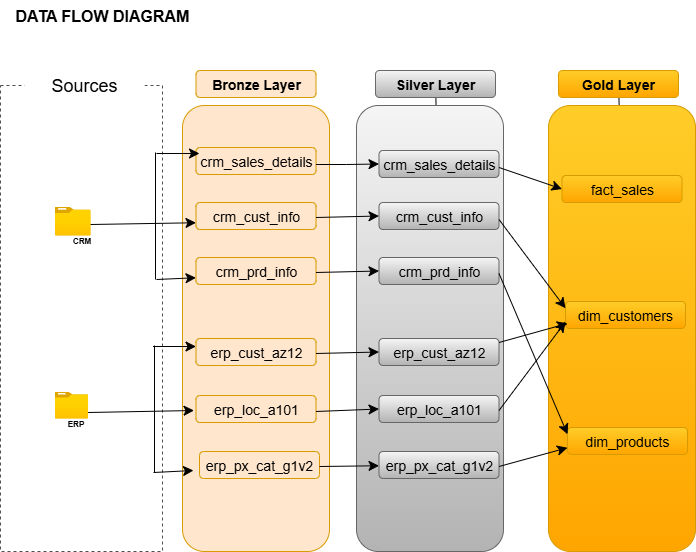

The diagram above was exported from draw.io. Its source (the exported page's mxGraphModel, read from the mxfile embedded in the PNG):
<mxGraphModel dx="1799" dy="1049" grid="0" gridSize="10" guides="1" tooltips="1" connect="1" arrows="1" fold="1" page="0" pageScale="1" pageWidth="827" pageHeight="1169" math="0" shadow="0">
  <root>
    <mxCell id="0" />
    <mxCell id="1" parent="0" />
    <mxCell id="LofKzY288o8Fow2_L73x-1" value="DATA FLOW DIAGRAM" style="text;strokeColor=none;fillColor=none;html=1;align=center;verticalAlign=middle;whiteSpace=wrap;rounded=0;fontSize=16;fontStyle=1" parent="1" vertex="1">
      <mxGeometry x="-240" y="-70" width="204" height="30" as="geometry" />
    </mxCell>
    <mxCell id="3iZSax0tzFVAT04k9VRA-1" value="" style="rounded=0;whiteSpace=wrap;html=1;fillColor=none;dashed=1;strokeColor=light-dark(#4f4f4f, #ededed);" parent="1" vertex="1">
      <mxGeometry x="-240" y="15" width="162" height="466" as="geometry" />
    </mxCell>
    <mxCell id="swUfjLiaMCnos_Z2seXg-1" value="Sources" style="rounded=0;whiteSpace=wrap;html=1;fillColor=default;fontSize=18;strokeColor=none;" parent="1" vertex="1">
      <mxGeometry x="-216" width="120" height="29" as="geometry" />
    </mxCell>
    <mxCell id="W9CXLvD6YtcSmHh98Qk3-1" value="" style="image;aspect=fixed;html=1;points=[];align=center;fontSize=10;image=img/lib/azure2/general/Folder_Blank.svg;" parent="1" vertex="1">
      <mxGeometry x="-185.63" y="136" width="35.73" height="29" as="geometry" />
    </mxCell>
    <mxCell id="lWhfFMcbXBfI2DFQOSp_-1" value="CRM" style="text;strokeColor=none;fillColor=none;html=1;align=center;verticalAlign=middle;whiteSpace=wrap;rounded=0;fontSize=8;fontStyle=1" parent="1" vertex="1">
      <mxGeometry x="-180.5" y="165" width="43" height="9" as="geometry" />
    </mxCell>
    <mxCell id="TYEJ9TBYxfPLVUHjPLij-1" value="" style="image;aspect=fixed;html=1;points=[];align=center;fontSize=10;image=img/lib/azure2/general/Folder_Blank.svg;" parent="1" vertex="1">
      <mxGeometry x="-185.63" y="321" width="33.27" height="27" as="geometry" />
    </mxCell>
    <mxCell id="-jnFVSyaLs36-UyKgeif-1" value="ERP" style="text;strokeColor=none;fillColor=none;html=1;align=center;verticalAlign=middle;whiteSpace=wrap;rounded=0;fontSize=8;fontStyle=1" parent="1" vertex="1">
      <mxGeometry x="-185.63000000000002" y="348" width="43" height="9" as="geometry" />
    </mxCell>
    <mxCell id="iZPQ8_M9Yw_BL_PElNtF-1" value="" style="rounded=1;whiteSpace=wrap;html=1;fontSize=14;fillColor=#ffe6cc;strokeColor=#d79b00;" parent="1" vertex="1">
      <mxGeometry x="-58" y="35" width="147" height="446" as="geometry" />
    </mxCell>
    <mxCell id="x3ZGEitYRQ6kmbuv5AVO-1" value="Bronze Layer" style="rounded=1;whiteSpace=wrap;html=1;fontSize=14;fillColor=#ffe6cc;strokeColor=#d79b00;fontStyle=1" parent="1" vertex="1">
      <mxGeometry x="-44.5" width="120" height="27" as="geometry" />
    </mxCell>
    <mxCell id="x3ZGEitYRQ6kmbuv5AVO-2" value="crm_sales_details" style="rounded=1;whiteSpace=wrap;html=1;fontSize=14;fillColor=#ffe6cc;strokeColor=#d79b00;" parent="1" vertex="1">
      <mxGeometry x="-44.5" y="77" width="120" height="27" as="geometry" />
    </mxCell>
    <mxCell id="x3ZGEitYRQ6kmbuv5AVO-3" value="crm_cust_info" style="rounded=1;whiteSpace=wrap;html=1;fontSize=14;fillColor=#ffe6cc;strokeColor=#d79b00;" parent="1" vertex="1">
      <mxGeometry x="-44.5" y="132" width="120" height="27" as="geometry" />
    </mxCell>
    <mxCell id="x3ZGEitYRQ6kmbuv5AVO-4" value="crm_prd_info" style="rounded=1;whiteSpace=wrap;html=1;fontSize=14;fillColor=#ffe6cc;strokeColor=#d79b00;" parent="1" vertex="1">
      <mxGeometry x="-44.5" y="187" width="120" height="27" as="geometry" />
    </mxCell>
    <mxCell id="x3ZGEitYRQ6kmbuv5AVO-7" value="erp_cust_az12" style="rounded=1;whiteSpace=wrap;html=1;fontSize=14;fillColor=#ffe6cc;strokeColor=#d79b00;" parent="1" vertex="1">
      <mxGeometry x="-44.5" y="268" width="120" height="27" as="geometry" />
    </mxCell>
    <mxCell id="x3ZGEitYRQ6kmbuv5AVO-8" value="erp_loc_a101" style="rounded=1;whiteSpace=wrap;html=1;fontSize=14;fillColor=#ffe6cc;strokeColor=#d79b00;" parent="1" vertex="1">
      <mxGeometry x="-44.5" y="325" width="120" height="27" as="geometry" />
    </mxCell>
    <mxCell id="x3ZGEitYRQ6kmbuv5AVO-9" value="erp_px_cat_g1v2" style="rounded=1;whiteSpace=wrap;html=1;fontSize=14;fillColor=#ffe6cc;strokeColor=#d79b00;" parent="1" vertex="1">
      <mxGeometry x="-41" y="381" width="120" height="27" as="geometry" />
    </mxCell>
    <mxCell id="x3ZGEitYRQ6kmbuv5AVO-10" value="" style="endArrow=classic;html=1;rounded=0;fontSize=12;startSize=8;endSize=8;curved=1;entryX=0;entryY=0.75;entryDx=0;entryDy=0;" parent="1" target="x3ZGEitYRQ6kmbuv5AVO-3" edge="1">
      <mxGeometry width="50" height="50" relative="1" as="geometry">
        <mxPoint x="-149.9" y="154" as="sourcePoint" />
        <mxPoint x="-99.9" y="104" as="targetPoint" />
      </mxGeometry>
    </mxCell>
    <mxCell id="x3ZGEitYRQ6kmbuv5AVO-11" value="" style="endArrow=none;html=1;rounded=0;fontSize=12;startSize=8;endSize=8;curved=1;" parent="1" edge="1">
      <mxGeometry width="50" height="50" relative="1" as="geometry">
        <mxPoint x="-85" y="209" as="sourcePoint" />
        <mxPoint x="-85" y="82" as="targetPoint" />
      </mxGeometry>
    </mxCell>
    <mxCell id="x3ZGEitYRQ6kmbuv5AVO-12" value="" style="endArrow=classic;html=1;rounded=0;fontSize=12;startSize=8;endSize=8;curved=1;" parent="1" edge="1">
      <mxGeometry width="50" height="50" relative="1" as="geometry">
        <mxPoint x="-84" y="83" as="sourcePoint" />
        <mxPoint x="-41" y="83" as="targetPoint" />
      </mxGeometry>
    </mxCell>
    <mxCell id="x3ZGEitYRQ6kmbuv5AVO-14" value="" style="endArrow=classic;html=1;rounded=0;fontSize=12;startSize=8;endSize=8;curved=1;entryX=0;entryY=0.75;entryDx=0;entryDy=0;" parent="1" target="x3ZGEitYRQ6kmbuv5AVO-4" edge="1">
      <mxGeometry width="50" height="50" relative="1" as="geometry">
        <mxPoint x="-84" y="209" as="sourcePoint" />
        <mxPoint x="-34" y="159" as="targetPoint" />
      </mxGeometry>
    </mxCell>
    <mxCell id="x3ZGEitYRQ6kmbuv5AVO-15" value="" style="endArrow=none;html=1;rounded=0;fontSize=12;startSize=8;endSize=8;curved=1;" parent="1" edge="1">
      <mxGeometry width="50" height="50" relative="1" as="geometry">
        <mxPoint x="-86" y="402" as="sourcePoint" />
        <mxPoint x="-86" y="275" as="targetPoint" />
      </mxGeometry>
    </mxCell>
    <mxCell id="x3ZGEitYRQ6kmbuv5AVO-16" value="" style="endArrow=classic;html=1;rounded=0;fontSize=12;startSize=8;endSize=8;curved=1;entryX=0;entryY=0.75;entryDx=0;entryDy=0;" parent="1" edge="1">
      <mxGeometry width="50" height="50" relative="1" as="geometry">
        <mxPoint x="-152.36" y="342" as="sourcePoint" />
        <mxPoint x="-46.460000000000036" y="340" as="targetPoint" />
      </mxGeometry>
    </mxCell>
    <mxCell id="x3ZGEitYRQ6kmbuv5AVO-17" value="" style="endArrow=classic;html=1;rounded=0;fontSize=12;startSize=8;endSize=8;curved=1;entryX=0;entryY=0.75;entryDx=0;entryDy=0;" parent="1" edge="1">
      <mxGeometry width="50" height="50" relative="1" as="geometry">
        <mxPoint x="-87" y="402" as="sourcePoint" />
        <mxPoint x="-47" y="400" as="targetPoint" />
      </mxGeometry>
    </mxCell>
    <mxCell id="x3ZGEitYRQ6kmbuv5AVO-18" value="" style="endArrow=classic;html=1;rounded=0;fontSize=12;startSize=8;endSize=8;curved=1;" parent="1" edge="1">
      <mxGeometry width="50" height="50" relative="1" as="geometry">
        <mxPoint x="-87.5" y="276" as="sourcePoint" />
        <mxPoint x="-44.5" y="276" as="targetPoint" />
      </mxGeometry>
    </mxCell>
    <mxCell id="sJHIyEE3br1Yfp9ubM-s-1" value="" style="edgeStyle=none;curved=1;rounded=0;orthogonalLoop=1;jettySize=auto;html=1;fontSize=12;startSize=8;endSize=8;" parent="1" source="ek0aVcEDWSfGz6cjXgyh-1" target="ek0aVcEDWSfGz6cjXgyh-13" edge="1">
      <mxGeometry relative="1" as="geometry" />
    </mxCell>
    <mxCell id="ek0aVcEDWSfGz6cjXgyh-1" value="Silver Layer" style="rounded=1;whiteSpace=wrap;html=1;fontSize=14;fillColor=#f5f5f5;strokeColor=#666666;fontStyle=1;gradientColor=#b3b3b3;" parent="1" vertex="1">
      <mxGeometry x="135" width="120" height="27" as="geometry" />
    </mxCell>
    <mxCell id="ek0aVcEDWSfGz6cjXgyh-10" value="" style="rounded=1;whiteSpace=wrap;html=1;fontSize=14;fillColor=#f5f5f5;strokeColor=#666666;gradientColor=#b3b3b3;" parent="1" vertex="1">
      <mxGeometry x="116" y="35" width="147" height="446" as="geometry" />
    </mxCell>
    <mxCell id="ek0aVcEDWSfGz6cjXgyh-12" value="crm_sales_details" style="rounded=1;whiteSpace=wrap;html=1;fontSize=14;fillColor=#f5f5f5;strokeColor=#666666;gradientColor=#b3b3b3;" parent="1" vertex="1">
      <mxGeometry x="138.5" y="80" width="120" height="27" as="geometry" />
    </mxCell>
    <mxCell id="ek0aVcEDWSfGz6cjXgyh-13" value="crm_cust_info" style="rounded=1;whiteSpace=wrap;html=1;fontSize=14;fillColor=#f5f5f5;strokeColor=#666666;gradientColor=#b3b3b3;" parent="1" vertex="1">
      <mxGeometry x="138.5" y="132" width="120" height="27" as="geometry" />
    </mxCell>
    <mxCell id="ek0aVcEDWSfGz6cjXgyh-14" value="crm_prd_info" style="rounded=1;whiteSpace=wrap;html=1;fontSize=14;fillColor=#f5f5f5;strokeColor=#666666;gradientColor=#b3b3b3;" parent="1" vertex="1">
      <mxGeometry x="138.5" y="187" width="120" height="27" as="geometry" />
    </mxCell>
    <mxCell id="ek0aVcEDWSfGz6cjXgyh-15" value="erp_cust_az12" style="rounded=1;whiteSpace=wrap;html=1;fontSize=14;fillColor=#f5f5f5;strokeColor=#666666;gradientColor=#b3b3b3;" parent="1" vertex="1">
      <mxGeometry x="138.5" y="268" width="120" height="27" as="geometry" />
    </mxCell>
    <mxCell id="ek0aVcEDWSfGz6cjXgyh-16" value="erp_loc_a101" style="rounded=1;whiteSpace=wrap;html=1;fontSize=14;fillColor=#f5f5f5;strokeColor=#666666;gradientColor=#b3b3b3;" parent="1" vertex="1">
      <mxGeometry x="138.5" y="325" width="120" height="27" as="geometry" />
    </mxCell>
    <mxCell id="ek0aVcEDWSfGz6cjXgyh-17" value="erp_px_cat_g1v2" style="rounded=1;whiteSpace=wrap;html=1;fontSize=14;fillColor=#f5f5f5;strokeColor=#666666;gradientColor=#b3b3b3;" parent="1" vertex="1">
      <mxGeometry x="138.5" y="381" width="120" height="27" as="geometry" />
    </mxCell>
    <mxCell id="8LXb1mqGsAuGIJM0HZ9T-1" value="" style="endArrow=classic;html=1;rounded=0;fontSize=12;startSize=8;endSize=8;curved=1;entryX=0;entryY=0.5;entryDx=0;entryDy=0;" parent="1" target="ek0aVcEDWSfGz6cjXgyh-12" edge="1">
      <mxGeometry width="50" height="50" relative="1" as="geometry">
        <mxPoint x="75.5" y="94" as="sourcePoint" />
        <mxPoint x="125.5" y="44" as="targetPoint" />
        <Array as="points">
          <mxPoint x="106" y="94" />
        </Array>
      </mxGeometry>
    </mxCell>
    <mxCell id="8LXb1mqGsAuGIJM0HZ9T-3" value="" style="endArrow=classic;html=1;rounded=0;fontSize=12;startSize=8;endSize=8;curved=1;entryX=0;entryY=0.5;entryDx=0;entryDy=0;" parent="1" target="ek0aVcEDWSfGz6cjXgyh-13" edge="1">
      <mxGeometry width="50" height="50" relative="1" as="geometry">
        <mxPoint x="75.5" y="147" as="sourcePoint" />
        <mxPoint x="125.5" y="97" as="targetPoint" />
      </mxGeometry>
    </mxCell>
    <mxCell id="8LXb1mqGsAuGIJM0HZ9T-4" value="" style="endArrow=classic;html=1;rounded=0;fontSize=12;startSize=8;endSize=8;curved=1;entryX=0;entryY=0.5;entryDx=0;entryDy=0;" parent="1" target="ek0aVcEDWSfGz6cjXgyh-14" edge="1">
      <mxGeometry width="50" height="50" relative="1" as="geometry">
        <mxPoint x="75.5" y="202" as="sourcePoint" />
        <mxPoint x="125.5" y="152" as="targetPoint" />
      </mxGeometry>
    </mxCell>
    <mxCell id="8LXb1mqGsAuGIJM0HZ9T-5" value="" style="endArrow=classic;html=1;rounded=0;fontSize=12;startSize=8;endSize=8;curved=1;entryX=0;entryY=0.5;entryDx=0;entryDy=0;" parent="1" target="ek0aVcEDWSfGz6cjXgyh-15" edge="1">
      <mxGeometry width="50" height="50" relative="1" as="geometry">
        <mxPoint x="75.5" y="283" as="sourcePoint" />
        <mxPoint x="125.5" y="233" as="targetPoint" />
      </mxGeometry>
    </mxCell>
    <mxCell id="8LXb1mqGsAuGIJM0HZ9T-6" value="" style="endArrow=classic;html=1;rounded=0;fontSize=12;startSize=8;endSize=8;curved=1;entryX=0;entryY=0.5;entryDx=0;entryDy=0;" parent="1" target="ek0aVcEDWSfGz6cjXgyh-16" edge="1">
      <mxGeometry width="50" height="50" relative="1" as="geometry">
        <mxPoint x="75.5" y="341" as="sourcePoint" />
        <mxPoint x="125.5" y="291" as="targetPoint" />
      </mxGeometry>
    </mxCell>
    <mxCell id="8LXb1mqGsAuGIJM0HZ9T-7" value="" style="endArrow=classic;html=1;rounded=0;fontSize=12;startSize=8;endSize=8;curved=1;" parent="1" target="ek0aVcEDWSfGz6cjXgyh-17" edge="1">
      <mxGeometry width="50" height="50" relative="1" as="geometry">
        <mxPoint x="79" y="396" as="sourcePoint" />
        <mxPoint x="129" y="346" as="targetPoint" />
      </mxGeometry>
    </mxCell>
    <mxCell id="sJHIyEE3br1Yfp9ubM-s-3" value="" style="edgeStyle=none;curved=1;rounded=0;orthogonalLoop=1;jettySize=auto;html=1;fontSize=12;startSize=8;endSize=8;" parent="1" source="sJHIyEE3br1Yfp9ubM-s-4" target="sJHIyEE3br1Yfp9ubM-s-7" edge="1">
      <mxGeometry relative="1" as="geometry" />
    </mxCell>
    <mxCell id="sJHIyEE3br1Yfp9ubM-s-4" value="Gold Layer" style="rounded=1;whiteSpace=wrap;html=1;fontSize=14;fillColor=#ffcd28;strokeColor=#d79b00;fontStyle=1;gradientColor=#ffa500;" parent="1" vertex="1">
      <mxGeometry x="318" width="120" height="27" as="geometry" />
    </mxCell>
    <mxCell id="sJHIyEE3br1Yfp9ubM-s-5" value="" style="rounded=1;whiteSpace=wrap;html=1;fontSize=14;fillColor=#ffcd28;strokeColor=#d79b00;gradientColor=#ffa500;" parent="1" vertex="1">
      <mxGeometry x="308" y="35" width="147" height="446" as="geometry" />
    </mxCell>
    <mxCell id="sJHIyEE3br1Yfp9ubM-s-6" value="fact_sales" style="rounded=1;whiteSpace=wrap;html=1;fontSize=14;fillColor=#ffcd28;strokeColor=#d79b00;gradientColor=#ffa500;" parent="1" vertex="1">
      <mxGeometry x="321.5" y="105" width="120" height="27" as="geometry" />
    </mxCell>
    <mxCell id="sJHIyEE3br1Yfp9ubM-s-7" value="dim_customers" style="rounded=1;whiteSpace=wrap;html=1;fontSize=14;fillColor=#ffcd28;strokeColor=#d79b00;gradientColor=#ffa500;" parent="1" vertex="1">
      <mxGeometry x="325" y="231" width="120" height="27" as="geometry" />
    </mxCell>
    <mxCell id="sJHIyEE3br1Yfp9ubM-s-8" value="dim_products" style="rounded=1;whiteSpace=wrap;html=1;fontSize=14;fillColor=#ffcd28;strokeColor=#d79b00;gradientColor=#ffa500;" parent="1" vertex="1">
      <mxGeometry x="327" y="357" width="120" height="27" as="geometry" />
    </mxCell>
    <mxCell id="sJHIyEE3br1Yfp9ubM-s-12" style="edgeStyle=none;curved=1;rounded=0;orthogonalLoop=1;jettySize=auto;html=1;exitX=0.5;exitY=1;exitDx=0;exitDy=0;fontSize=12;startSize=8;endSize=8;" parent="1" source="sJHIyEE3br1Yfp9ubM-s-7" target="sJHIyEE3br1Yfp9ubM-s-7" edge="1">
      <mxGeometry relative="1" as="geometry" />
    </mxCell>
    <mxCell id="sJHIyEE3br1Yfp9ubM-s-13" value="" style="endArrow=classic;html=1;rounded=0;fontSize=12;startSize=8;endSize=8;curved=1;entryX=0;entryY=0.5;entryDx=0;entryDy=0;" parent="1" target="sJHIyEE3br1Yfp9ubM-s-6" edge="1">
      <mxGeometry width="50" height="50" relative="1" as="geometry">
        <mxPoint x="258.5" y="97" as="sourcePoint" />
        <mxPoint x="308.5" y="47" as="targetPoint" />
      </mxGeometry>
    </mxCell>
    <mxCell id="sJHIyEE3br1Yfp9ubM-s-14" value="" style="endArrow=classic;html=1;rounded=0;fontSize=12;startSize=8;endSize=8;curved=1;entryX=0;entryY=0.25;entryDx=0;entryDy=0;" parent="1" target="sJHIyEE3br1Yfp9ubM-s-7" edge="1">
      <mxGeometry width="50" height="50" relative="1" as="geometry">
        <mxPoint x="258.5" y="149" as="sourcePoint" />
        <mxPoint x="322" y="171" as="targetPoint" />
      </mxGeometry>
    </mxCell>
    <mxCell id="sJHIyEE3br1Yfp9ubM-s-15" value="" style="endArrow=classic;html=1;rounded=0;fontSize=12;startSize=8;endSize=8;curved=1;entryX=0;entryY=0.25;entryDx=0;entryDy=0;" parent="1" target="sJHIyEE3br1Yfp9ubM-s-8" edge="1">
      <mxGeometry width="50" height="50" relative="1" as="geometry">
        <mxPoint x="258.5" y="203" as="sourcePoint" />
        <mxPoint x="322" y="225" as="targetPoint" />
      </mxGeometry>
    </mxCell>
    <mxCell id="sJHIyEE3br1Yfp9ubM-s-16" value="" style="endArrow=classic;html=1;rounded=0;fontSize=12;startSize=8;endSize=8;curved=1;entryX=0;entryY=0.75;entryDx=0;entryDy=0;" parent="1" target="sJHIyEE3br1Yfp9ubM-s-8" edge="1">
      <mxGeometry width="50" height="50" relative="1" as="geometry">
        <mxPoint x="258.5" y="396" as="sourcePoint" />
        <mxPoint x="325" y="485" as="targetPoint" />
      </mxGeometry>
    </mxCell>
    <mxCell id="sJHIyEE3br1Yfp9ubM-s-17" value="" style="endArrow=classic;html=1;rounded=0;fontSize=12;startSize=8;endSize=8;curved=1;entryX=0;entryY=0.75;entryDx=0;entryDy=0;" parent="1" target="sJHIyEE3br1Yfp9ubM-s-7" edge="1">
      <mxGeometry width="50" height="50" relative="1" as="geometry">
        <mxPoint x="258.5" y="340" as="sourcePoint" />
        <mxPoint x="327" y="321" as="targetPoint" />
      </mxGeometry>
    </mxCell>
    <mxCell id="sJHIyEE3br1Yfp9ubM-s-19" value="" style="endArrow=classic;html=1;rounded=0;fontSize=12;startSize=8;endSize=8;curved=1;entryX=0;entryY=0.75;entryDx=0;entryDy=0;" parent="1" edge="1">
      <mxGeometry width="50" height="50" relative="1" as="geometry">
        <mxPoint x="258.5" y="272" as="sourcePoint" />
        <mxPoint x="327" y="253" as="targetPoint" />
      </mxGeometry>
    </mxCell>
  </root>
</mxGraphModel>